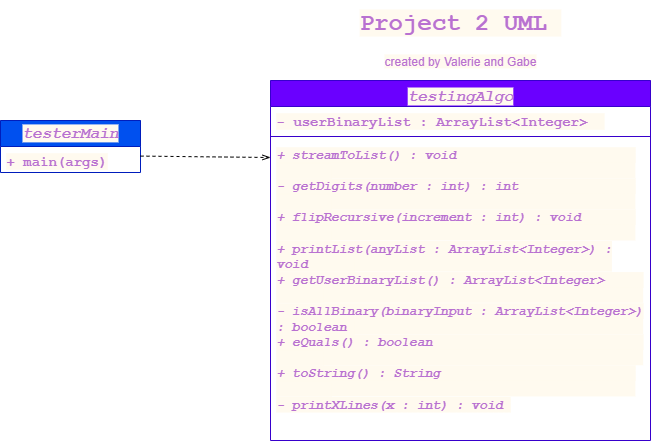

The diagram above was exported from draw.io. Its source (the exported page's mxGraphModel, read from the mxfile embedded in the PNG):
<mxGraphModel dx="772" dy="447" grid="1" gridSize="10" guides="1" tooltips="1" connect="1" arrows="1" fold="1" page="1" pageScale="1" pageWidth="1169" pageHeight="827" math="0" shadow="0">
  <root>
    <mxCell id="0" />
    <mxCell id="1" parent="0" />
    <mxCell id="XHbEcxlCtWISwO3SZZtB-1" value="&lt;font style=&quot;font-size: 16px;&quot; face=&quot;Courier New&quot;&gt;&lt;i&gt;testingAlgo&lt;/i&gt;&lt;/font&gt;" style="swimlane;fontStyle=1;align=center;verticalAlign=top;childLayout=stackLayout;horizontal=1;startSize=26;horizontalStack=0;resizeParent=1;resizeParentMax=0;resizeLast=0;collapsible=1;marginBottom=0;whiteSpace=wrap;html=1;fillColor=#6a00ff;strokeColor=#3700CC;fontColor=#ffffff;" vertex="1" parent="1">
      <mxGeometry x="410" y="90" width="380" height="360" as="geometry" />
    </mxCell>
    <mxCell id="XHbEcxlCtWISwO3SZZtB-2" value="&lt;font face=&quot;Courier New&quot; style=&quot;font-size: 14px;&quot;&gt;&lt;b style=&quot;background-color: light-dark(#ffffff, var(--ge-dark-color, #121212));&quot;&gt;- userBinaryList : ArrayList&amp;lt;Integer&amp;gt;&amp;nbsp;&amp;nbsp;&lt;/b&gt;&lt;/font&gt;" style="text;strokeColor=none;fillColor=none;align=left;verticalAlign=top;spacingLeft=4;spacingRight=4;overflow=hidden;rotatable=0;points=[[0,0.5],[1,0.5]];portConstraint=eastwest;whiteSpace=wrap;html=1;" vertex="1" parent="XHbEcxlCtWISwO3SZZtB-1">
      <mxGeometry y="26" width="380" height="26" as="geometry" />
    </mxCell>
    <mxCell id="XHbEcxlCtWISwO3SZZtB-3" value="" style="line;strokeWidth=1;fillColor=none;align=left;verticalAlign=middle;spacingTop=-1;spacingLeft=3;spacingRight=3;rotatable=0;labelPosition=right;points=[];portConstraint=eastwest;strokeColor=inherit;" vertex="1" parent="XHbEcxlCtWISwO3SZZtB-1">
      <mxGeometry y="52" width="380" height="8" as="geometry" />
    </mxCell>
    <mxCell id="XHbEcxlCtWISwO3SZZtB-4" value="&lt;div&gt;&lt;font face=&quot;Courier New&quot; style=&quot;font-size: 13px;&quot;&gt;&lt;i style=&quot;&quot;&gt;&lt;b style=&quot;background-color: light-dark(#ffffff, var(--ge-dark-color, #121212));&quot;&gt;+ streamToList() : void&amp;nbsp; &amp;nbsp; &amp;nbsp; &amp;nbsp; &amp;nbsp; &amp;nbsp; &amp;nbsp; &amp;nbsp; &amp;nbsp; &amp;nbsp; &amp;nbsp; &amp;nbsp; &amp;nbsp; &amp;nbsp; &amp;nbsp; &amp;nbsp;&lt;/b&gt;&lt;/i&gt;&lt;/font&gt;&lt;/div&gt;&lt;div&gt;&lt;font face=&quot;Courier New&quot; style=&quot;font-size: 13px;&quot;&gt;&lt;i&gt;&lt;b style=&quot;background-color: light-dark(#ffffff, var(--ge-dark-color, #121212));&quot;&gt;- getDigits(number : int) : int&amp;nbsp; &amp;nbsp; &amp;nbsp; &amp;nbsp; &amp;nbsp; &amp;nbsp; &amp;nbsp; &amp;nbsp; &amp;nbsp; &amp;nbsp; &amp;nbsp; &amp;nbsp;&lt;/b&gt;&lt;/i&gt;&lt;/font&gt;&lt;/div&gt;&lt;div&gt;&lt;font face=&quot;Courier New&quot; style=&quot;font-size: 13px;&quot;&gt;&lt;i&gt;&lt;b style=&quot;background-color: light-dark(#ffffff, var(--ge-dark-color, #121212));&quot;&gt;+ flipRecursive(increment : int) : void&amp;nbsp; &amp;nbsp; &amp;nbsp; &amp;nbsp; &amp;nbsp; &amp;nbsp; &amp;nbsp; &amp;nbsp;&lt;/b&gt;&lt;/i&gt;&lt;/font&gt;&lt;/div&gt;&lt;div&gt;&lt;font face=&quot;Courier New&quot; style=&quot;font-size: 13px;&quot;&gt;&lt;i&gt;&lt;b style=&quot;background-color: light-dark(#ffffff, var(--ge-dark-color, #121212));&quot;&gt;+ printList(anyList : ArrayList&amp;lt;Integer&amp;gt;) : void&amp;nbsp; &amp;nbsp; &amp;nbsp;&amp;nbsp;&lt;/b&gt;&lt;/i&gt;&lt;/font&gt;&lt;/div&gt;&lt;div&gt;&lt;font face=&quot;Courier New&quot; style=&quot;font-size: 13px;&quot;&gt;&lt;i&gt;&lt;b style=&quot;background-color: light-dark(#ffffff, var(--ge-dark-color, #121212));&quot;&gt;+ getUserBinaryList() : ArrayList&amp;lt;Integer&amp;gt;&amp;nbsp; &amp;nbsp; &amp;nbsp; &amp;nbsp; &amp;nbsp; &amp;nbsp;&amp;nbsp;&lt;/b&gt;&lt;/i&gt;&lt;/font&gt;&lt;/div&gt;&lt;div&gt;&lt;font face=&quot;Courier New&quot; style=&quot;font-size: 13px;&quot;&gt;&lt;i&gt;&lt;b style=&quot;background-color: light-dark(#ffffff, var(--ge-dark-color, #121212));&quot;&gt;- isAllBinary(binaryInput : ArrayList&amp;lt;Integer&amp;gt;) : boolean&amp;nbsp;&lt;/b&gt;&lt;/i&gt;&lt;/font&gt;&lt;/div&gt;&lt;div&gt;&lt;font face=&quot;Courier New&quot; style=&quot;font-size: 13px;&quot;&gt;&lt;i&gt;&lt;b style=&quot;background-color: light-dark(#ffffff, var(--ge-dark-color, #121212));&quot;&gt;+ eQuals() : boolean&amp;nbsp; &amp;nbsp; &amp;nbsp; &amp;nbsp; &amp;nbsp; &amp;nbsp; &amp;nbsp; &amp;nbsp; &amp;nbsp; &amp;nbsp; &amp;nbsp; &amp;nbsp; &amp;nbsp; &amp;nbsp; &amp;nbsp; &amp;nbsp; &amp;nbsp;&amp;nbsp;&lt;/b&gt;&lt;/i&gt;&lt;/font&gt;&lt;/div&gt;&lt;div&gt;&lt;font face=&quot;Courier New&quot; style=&quot;font-size: 13px;&quot;&gt;&lt;i&gt;&lt;b style=&quot;background-color: light-dark(#ffffff, var(--ge-dark-color, #121212));&quot;&gt;+ toString() : String&amp;nbsp; &amp;nbsp; &amp;nbsp; &amp;nbsp; &amp;nbsp; &amp;nbsp; &amp;nbsp; &amp;nbsp; &amp;nbsp; &amp;nbsp; &amp;nbsp; &amp;nbsp; &amp;nbsp; &amp;nbsp; &amp;nbsp; &amp;nbsp; &amp;nbsp;&lt;/b&gt;&lt;/i&gt;&lt;/font&gt;&lt;/div&gt;&lt;div&gt;&lt;font face=&quot;Courier New&quot; style=&quot;font-size: 13px;&quot;&gt;&lt;i style=&quot;&quot;&gt;&lt;b style=&quot;background-color: light-dark(#ffffff, var(--ge-dark-color, #121212));&quot;&gt;- printXLines(x : int) : void&amp;nbsp;&lt;/b&gt;&lt;/i&gt;&lt;/font&gt;&lt;/div&gt;" style="text;strokeColor=none;fillColor=none;align=left;verticalAlign=top;spacingLeft=4;spacingRight=4;overflow=hidden;rotatable=0;points=[[0,0.5],[1,0.5]];portConstraint=eastwest;whiteSpace=wrap;html=1;strokeWidth=3;" vertex="1" parent="XHbEcxlCtWISwO3SZZtB-1">
      <mxGeometry y="60" width="380" height="300" as="geometry" />
    </mxCell>
    <mxCell id="XHbEcxlCtWISwO3SZZtB-5" value="&lt;font face=&quot;Courier New&quot; style=&quot;font-size: 16px;&quot;&gt;&lt;b&gt;&lt;i&gt;testerMain&lt;/i&gt;&lt;/b&gt;&lt;/font&gt;" style="swimlane;fontStyle=0;childLayout=stackLayout;horizontal=1;startSize=26;fillColor=#0050ef;horizontalStack=0;resizeParent=1;resizeParentMax=0;resizeLast=0;collapsible=1;marginBottom=0;whiteSpace=wrap;html=1;fontColor=#ffffff;strokeColor=#001DBC;" vertex="1" parent="1">
      <mxGeometry x="140" y="130" width="140" height="52" as="geometry" />
    </mxCell>
    <mxCell id="XHbEcxlCtWISwO3SZZtB-6" value="&lt;font face=&quot;Courier New&quot; style=&quot;font-size: 14px;&quot;&gt;&lt;b style=&quot;background-color: light-dark(#ffffff, var(--ge-dark-color, #121212));&quot;&gt;+ main(args)&lt;/b&gt;&lt;/font&gt;" style="text;strokeColor=none;fillColor=none;align=left;verticalAlign=top;spacingLeft=4;spacingRight=4;overflow=hidden;rotatable=0;points=[[0,0.5],[1,0.5]];portConstraint=eastwest;whiteSpace=wrap;html=1;" vertex="1" parent="XHbEcxlCtWISwO3SZZtB-5">
      <mxGeometry y="26" width="140" height="26" as="geometry" />
    </mxCell>
    <mxCell id="XHbEcxlCtWISwO3SZZtB-9" value="" style="endArrow=openThin;dashed=1;html=1;rounded=0;exitX=1;exitY=0.75;exitDx=0;exitDy=0;endFill=0;" edge="1" parent="1">
      <mxGeometry width="50" height="50" relative="1" as="geometry">
        <mxPoint x="280" y="165.6" as="sourcePoint" />
        <mxPoint x="410" y="167" as="targetPoint" />
      </mxGeometry>
    </mxCell>
    <mxCell id="XHbEcxlCtWISwO3SZZtB-10" value="&lt;h1 style=&quot;margin-top: 0px;&quot;&gt;&lt;font face=&quot;Courier New&quot;&gt;Project 2 UML&amp;nbsp;&lt;/font&gt;&lt;/h1&gt;&lt;div&gt;created by Valerie and Gabe&lt;/div&gt;" style="text;html=1;whiteSpace=wrap;overflow=hidden;rounded=0;align=center;" vertex="1" parent="1">
      <mxGeometry x="455" y="10" width="290" height="70" as="geometry" />
    </mxCell>
  </root>
</mxGraphModel>